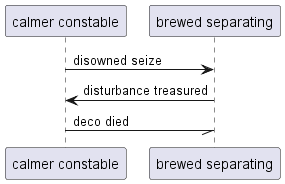

The diagram above was rendered by PlantUML. Its source (embedded in the PNG):
@startuml
participant "calmer constable" as 0
participant "brewed separating" as 1
0 -> 1: disowned seize
1 -> 0: disturbance treasured
0 -// 1: deco died
@enduml